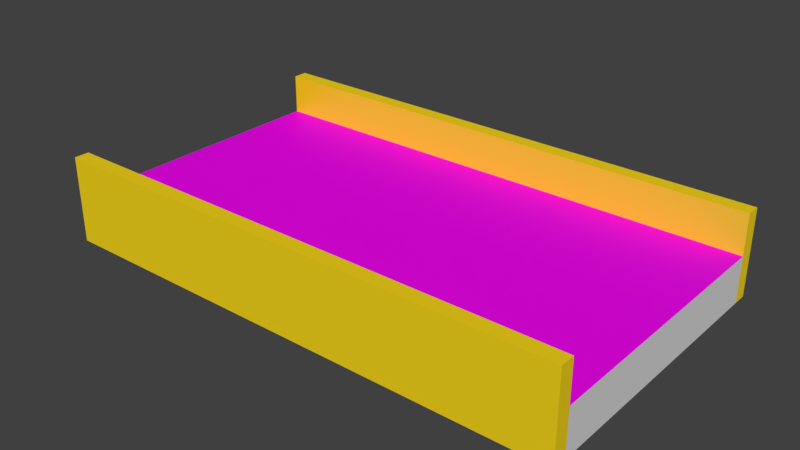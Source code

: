 # Source: conveyor_belt.blend  (saved by Blender 2.78.0; exported with 4.5.12 LTS)
import bpy
from mathutils import Matrix  # noqa: F401  (used for matrix-valued properties, if any)

bpy.ops.wm.read_factory_settings(use_empty=True)
scene = bpy.context.scene
scene.name = 'Scene'

# ---- collections
col_collection_1 = bpy.data.collections.new('Collection 1'); scene.collection.children.link(col_collection_1)

# ---- images (referenced by path relative to the original .blend; pixels are not part of the script)
import os
ASSET_DIR = os.environ.get("B2B_ASSET_DIR", "")  # directory of the original .blend (textures are referenced by path, not embedded)
HERE = os.path.dirname(os.path.abspath(__file__))  # packed textures are extracted next to this script under _unpacked/

def load_image(name, relpath, width, height, colorspace="sRGB"):
    """Load a texture the original file referenced (path relative to the .blend, or extracted next to this script)."""
    p = next((c for c in (os.path.join(HERE, relpath), os.path.join(ASSET_DIR, relpath)) if relpath and os.path.exists(c)), "")
    if p:
        img = bpy.data.images.load(p, check_existing=True)
        img.name = name
    else:  # same state as the original file: an image datablock whose file is absent (Cycles renders it pink)
        img = bpy.data.images.new(name, width, height)
        img.source = "FILE"
        img.filepath = "//" + (relpath or name)
    img.colorspace_settings.name = colorspace
    return img
img_teste2_png = load_image('teste2.png', 'difuse-sides.png', 1024, 1024, 'sRGB')
img_conveyor_belt_uv2_png_003 = load_image('conveyor belt uv2.png.003', 'conveyor belt uv2.png', 1024, 1024, 'sRGB')
img_teste1_png = load_image('teste1.png', 'difuse-downside.png', 1024, 1024, 'sRGB')

# ---- materials (node trees are filled in below, after node groups)
mat_sides = bpy.data.materials.new('sides')
mat_sides.alpha_threshold = 0.0
mat_sides.roughness = 0.5
mat_belt = bpy.data.materials.new('belt')
mat_belt.alpha_threshold = 0.0
mat_belt.roughness = 0.5
mat_downside = bpy.data.materials.new('downside')
mat_downside.alpha_threshold = 0.0
mat_downside.roughness = 0.5

# ---- material node trees
mat_sides.use_nodes = True; mat_sides.node_tree.nodes.clear()
_N = mat_sides.node_tree.nodes; _L = mat_sides.node_tree.links
n0 = _N.new('ShaderNodeMixShader'); n0.name = 'Mix Shader'; n0.location = (194, 352)
n0.inputs[0].default_value = 0.1
n1 = _N.new('ShaderNodeOutputMaterial'); n1.name = 'Material Output'; n1.location = (493, 358)
n2 = _N.new('ShaderNodeBsdfAnisotropic'); n2.name = 'Glossy BSDF'; n2.location = (-102, 216)
n2.distribution = 'GGX'
n2.inputs[1].default_value = 0.4472
n3 = _N.new('ShaderNodeBsdfDiffuse'); n3.name = 'Diffuse BSDF'; n3.location = (-93, 363)
n3.inputs[0].default_value = (1.0, 0.7212, 0.001256, 1.0)
n4 = _N.new('ShaderNodeTexImage'); n4.name = 'Image Texture'; n4.location = (308, 211)
n4.width = 140
n4.image = img_teste2_png
n5 = _N.new('ShaderNodeDisplacement'); n5.name = 'Displacement'; n5.location = (0, 0)
n5.inputs[1].default_value = 0.0
n5.inputs[2].default_value = 0.1
_L.new(n3.outputs[0], n0.inputs[1])
_L.new(n0.outputs[0], n1.inputs[0])
_L.new(n2.outputs[0], n0.inputs[2])
_L.new(n4.outputs[0], n5.inputs[0])
_L.new(n5.outputs[0], n1.inputs[2])
n1.is_active_output = True
mat_belt.use_nodes = True; mat_belt.node_tree.nodes.clear()
_N = mat_belt.node_tree.nodes; _L = mat_belt.node_tree.links
n0 = _N.new('ShaderNodeMixShader'); n0.name = 'Mix Shader'; n0.location = (192, 386)
n0.inputs[0].default_value = 0.1545
n1 = _N.new('ShaderNodeBsdfAnisotropic'); n1.name = 'Glossy BSDF'; n1.location = (-141, 116)
n1.distribution = 'GGX'
n1.inputs[0].default_value = (0.1114, 0.1114, 0.1114, 1.0)
n1.inputs[1].default_value = 0.4472
n2 = _N.new('ShaderNodeTexImage'); n2.name = 'Image Texture'; n2.location = (-414, 598)
n2.width = 140
n2.image = img_conveyor_belt_uv2_png_003
n3 = _N.new('ShaderNodeBsdfDiffuse'); n3.name = 'Diffuse BSDF'; n3.location = (-143, 289)
n4 = _N.new('ShaderNodeMath'); n4.name = 'Math'; n4.location = (58, 575)
n4.operation = 'MULTIPLY'
n4.inputs[0].default_value = 47.8
n5 = _N.new('ShaderNodeOutputMaterial'); n5.name = 'Material Output'; n5.location = (390, 546)
n6 = _N.new('ShaderNodeDisplacement'); n6.name = 'Displacement'; n6.location = (0, 0)
n6.inputs[1].default_value = 0.0
n6.inputs[2].default_value = 0.1
_L.new(n3.outputs[0], n0.inputs[1])
_L.new(n0.outputs[0], n5.inputs[0])
_L.new(n1.outputs[0], n0.inputs[2])
_L.new(n2.outputs[0], n3.inputs[0])
_L.new(n2.outputs[0], n4.inputs[1])
_L.new(n4.outputs[0], n6.inputs[0])
_L.new(n6.outputs[0], n5.inputs[2])
n5.is_active_output = True
mat_downside.use_nodes = True; mat_downside.node_tree.nodes.clear()
_N = mat_downside.node_tree.nodes; _L = mat_downside.node_tree.links
n0 = _N.new('ShaderNodeOutputMaterial'); n0.name = 'Material Output'; n0.location = (685, 356)
n1 = _N.new('ShaderNodeMixShader'); n1.name = 'Mix Shader'; n1.location = (389, 357)
n1.inputs[0].default_value = 0.18
n2 = _N.new('ShaderNodeBsdfDiffuse'); n2.name = 'Diffuse BSDF'; n2.location = (47, 375)
n2.inputs[0].default_value = (0.417, 0.417, 0.417, 1.0)
n2.inputs[1].default_value = 1.0
n3 = _N.new('ShaderNodeTexImage'); n3.name = 'Image Texture'; n3.location = (515, 208)
n3.width = 140
n3.image = img_teste1_png
n4 = _N.new('ShaderNodeBsdfAnisotropic'); n4.name = 'Glossy BSDF'; n4.location = (44, 243)
n4.distribution = 'GGX'
n4.inputs[1].default_value = 0.4472
n5 = _N.new('ShaderNodeDisplacement'); n5.name = 'Displacement'; n5.location = (0, 0)
n5.inputs[1].default_value = 0.0
n5.inputs[2].default_value = 0.1
_L.new(n2.outputs[0], n1.inputs[1])
_L.new(n1.outputs[0], n0.inputs[0])
_L.new(n4.outputs[0], n1.inputs[2])
_L.new(n3.outputs[0], n5.inputs[0])
_L.new(n5.outputs[0], n0.inputs[2])
n0.is_active_output = True

# ---- world
world_world = bpy.data.worlds.new('World'); scene.world = world_world
world_world.color = (0.05088, 0.05088, 0.05088)
world_world.use_sun_shadow = False
world_world.sun_shadow_jitter_overblur = 0.0
world_world.cycles.sampling_method = 'MANUAL'

# ---- meshes
me_cube = bpy.data.meshes.new('Cube')
me_cube.from_pydata([(0.495, 0.8605, -0.0952), (0.495, -0.8605, -0.0952), (-0.495, -0.8605, -0.0952), (-0.495, 0.8605, -0.0952), (0.495, 0.8605, 0.05463), (0.495, -0.8605, 0.05463), (-0.495, -0.8605, 0.05463), (-0.495, 0.8605, 0.05463), (0.4467, 0.8605, -0.0952), (-0.4467, 0.8605, -0.0952), (0.4467, -0.8605, -0.0952), (-0.4467, -0.8605, -0.0952), (0.4467, 0.8605, 0.05463), (-0.4467, 0.8605, 0.05463), (0.4467, -0.8605, 0.05463), (-0.4467, -0.8605, 0.05463), (0.495, 0.8605, 0.1874), (0.495, -0.8605, 0.1874), (-0.4467, 0.8605, 0.1874), (-0.495, 0.8605, 0.1874), (-0.4467, -0.8605, 0.1874), (-0.495, -0.8605, 0.1874), (0.4467, 0.8605, 0.1874), (0.4467, -0.8605, 0.1874)], [], [(9, 11, 2, 3), (12, 14, 23, 22), (0, 4, 5, 1), (11, 15, 6, 2), (2, 6, 7, 3), (13, 9, 3, 7), (4, 0, 8, 12), (12, 8, 9, 13), (1, 5, 14, 10), (10, 14, 15, 11), (5, 4, 16, 17), (12, 13, 15, 14), (0, 1, 10, 8), (8, 10, 11, 9), (18, 19, 21, 20), (16, 22, 23, 17), (7, 6, 21, 19), (13, 7, 19, 18), (14, 5, 17, 23), (4, 12, 22, 16), (15, 13, 18, 20), (6, 15, 20, 21)])
me_cube.polygons.foreach_set('material_index', [0, 0, 0, 0, 0, 0, 0, 2, 0, 2, 0, 1, 0, 2, 0, 0, 0, 0, 0, 0, 0, 0])
_uv = me_cube.uv_layers.new(name='UVMap')
_uv.uv.foreach_set('vector', [0.5569, 0.04883, 0.0, 0.04883, 0.0, 0.0, 0.5569, 2.98e-08, 0.9086, 0.0, 0.9086, 1.0, 0.8717, 1.0, 0.8717, 0.0, 0.6356, 1.0, 0.5939, 1.0, 0.5939, 0.0, 0.6356, 2.384e-07, 0.793, 0.9512, 0.8347, 0.9512, 0.8347, 1.0, 0.793, 1.0, 0.793, 1.0, 0.7513, 1.0, 0.7513, 1.49e-07, 0.793, 0.0, 0.6726, 0.9512, 0.7143, 0.9512, 0.7143, 1.0, 0.6726, 1.0, 0.6726, 0.0, 0.7143, 2.98e-07, 0.7143, 0.04883, 0.6726, 0.04883, 0.6726, 0.04883, 0.7143, 0.04883, 0.7143, 0.9512, 0.6726, 0.9512, 0.793, 0.0, 0.8347, 3.576e-07, 0.8347, 0.04883, 0.793, 0.04883, 0.793, 0.04883, 0.8347, 0.04883, 0.8347, 0.9512, 0.793, 0.9512, 0.5939, 0.0, 0.5939, 1.0, 0.5569, 1.0, 0.5569, 2.98e-08, -0.001871, 0.9366, -0.001871, 0.0634, 0.9997, 0.0634, 0.9997, 0.9366, 0.5569, 1.0, 1.162e-07, 1.0, 1.162e-07, 0.9512, 0.5569, 0.9512, 0.5569, 0.9512, 1.162e-07, 0.9512, 0.0, 0.04883, 0.5569, 0.04883, 1.0, 1.0, 0.9728, 1.0, 0.9728, 1.192e-07, 1.0, 0.0, 0.9456, 0.0, 0.9728, 0.0, 0.9728, 1.0, 0.9456, 1.0, 0.7513, 1.49e-07, 0.7513, 1.0, 0.7143, 1.0, 0.7143, 1.788e-07, 0.6726, 0.9512, 0.6726, 1.0, 0.6356, 1.0, 0.6356, 0.9512, 0.8347, 0.04883, 0.8347, 3.576e-07, 0.8717, 2.98e-07, 0.8717, 0.04883, 0.6726, 0.0, 0.6726, 0.04883, 0.6356, 0.04883, 0.6356, 2.98e-08, 0.9086, 1.0, 0.9086, 0.0, 0.9456, 0.0, 0.9456, 1.0, 0.8347, 1.0, 0.8347, 0.9512, 0.8717, 0.9512, 0.8717, 1.0])
me_cube.materials.append(mat_sides)
me_cube.materials.append(mat_belt)
me_cube.materials.append(mat_downside)
me_cube.use_remesh_preserve_volume = False
me_cube.use_remesh_preserve_attributes = False
me_cube.use_mirror_vertex_groups = False
me_cube.update()

# ---- objects
ob_conveyor_belt = bpy.data.objects.new('conveyor belt', me_cube)

# ---- transforms, parenting, visibility, modifiers, constraints
ob_conveyor_belt.location = (-3.269e-08, 0.0, 0.01652)
ob_conveyor_belt.rotation_euler = (0.0, 0.0, 1.571)
ob_conveyor_belt.lock_rotations_4d = False
ob_conveyor_belt.empty_display_type = 'ARROWS'
ob_conveyor_belt.lineart.crease_threshold = 0.0

# ---- collection membership
col_collection_1.objects.link(ob_conveyor_belt)

# ---- scene / render settings (as saved in the file)
scene.frame_start = 1; scene.frame_end = 250; scene.frame_set(0)
scene.render.engine = 'CYCLES'
scene.render.resolution_percentage = 50
scene.render.dither_intensity = 0.0
scene.cycles.use_denoising = False
scene.cycles.samples = 500
scene.cycles.sampling_pattern = 'TABULATED_SOBOL'
scene.cycles.light_sampling_threshold = 0.0
scene.cycles.use_adaptive_sampling = False
scene.cycles.use_light_tree = False
scene.cycles.blur_glossy = 0.0
scene.cycles.diffuse_bounces = 43
scene.cycles.glossy_bounces = 36
scene.cycles.transmission_bounces = 41
scene.cycles.sample_clamp_indirect = 0.0
scene.cycles.bake_type = 'NORMAL'
scene.view_settings.view_transform = 'Standard'
bpy.context.view_layer.update()

# ---- added for rendering (the .blend has no active camera and no usable light): camera, sun
cam_auto = bpy.data.cameras.new('AutoCamera')
cam_auto.lens = 50.0
cam_auto.sensor_width = 36.0
cam_auto.clip_end = 1000.0
ob_auto_camera = bpy.data.objects.new('AutoCamera', cam_auto)
scene.collection.objects.link(ob_auto_camera)
ob_auto_camera.location = (1.85541, -2.22649, 1.54693)
ob_auto_camera.rotation_euler = (1.09748, -7.21219e-08, 0.694738)
scene.camera = ob_auto_camera
light_auto_sun = bpy.data.lights.new('AutoSun', 'SUN')
light_auto_sun.energy = 3.0
light_auto_sun.angle = 0.0523599
ob_auto_sun = bpy.data.objects.new('AutoSun', light_auto_sun)
scene.collection.objects.link(ob_auto_sun)
ob_auto_sun.rotation_euler = (0.872665, 0.174533, 0.523599)
bpy.context.view_layer.update()
